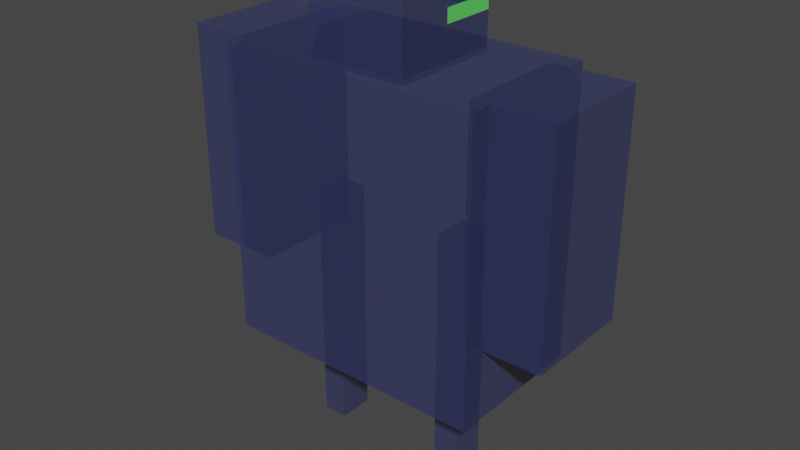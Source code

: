# Source: robot1.blend  (saved by Blender 2.80.75; exported with 4.5.12 LTS)
import bpy
from mathutils import Matrix  # noqa: F401  (used for matrix-valued properties, if any)

bpy.ops.wm.read_factory_settings(use_empty=True)
scene = bpy.context.scene
scene.name = 'Scene'

# ---- collections
col_collection = bpy.data.collections.new('Collection'); scene.collection.children.link(col_collection)

# ---- materials (node trees are filled in below, after node groups)
mat_material = bpy.data.materials.new('Material')
mat_material.alpha_threshold = 0.0
mat_material.use_transparent_shadow = False
mat_material.line_color = (0.0, 0.0, 0.0, 1.0)
mat_material_001 = bpy.data.materials.new('Material.001')
mat_material_001.alpha_threshold = 0.0
mat_material_001.use_transparent_shadow = False
mat_material_001.line_color = (0.0, 0.0, 0.0, 1.0)

# ---- material node trees
mat_material.use_nodes = True; mat_material.node_tree.nodes.clear()
_N = mat_material.node_tree.nodes; _L = mat_material.node_tree.links
n0 = _N.new('ShaderNodeOutputMaterial'); n0.name = 'Material Output'; n0.location = (300, 300)
n1 = _N.new('ShaderNodeBsdfPrincipled'); n1.name = 'Principled BSDF'; n1.location = (-141, 295)
n1.distribution = 'GGX'
n1.subsurface_method = 'BURLEY'
n1.inputs[0].default_value = (0.04479, 0.05372, 0.1749, 1.0)
n1.inputs[2].default_value = 1.0
n1.inputs[3].default_value = 1.45
n1.inputs[4].default_value = 0.5227
n1.inputs[13].default_value = 0.5091
n1.inputs[27].default_value = (0.0, 0.0, 0.0, 1.0)
n1.inputs[28].default_value = 1.0
_L.new(n1.outputs[0], n0.inputs[0])
n0.is_active_output = True
mat_material_001.use_nodes = True; mat_material_001.node_tree.nodes.clear()
_N = mat_material_001.node_tree.nodes; _L = mat_material_001.node_tree.links
n0 = _N.new('ShaderNodeOutputMaterial'); n0.name = 'Material Output'; n0.location = (300, 300)
n1 = _N.new('ShaderNodeBsdfPrincipled'); n1.name = 'Principled BSDF'; n1.location = (10, 300)
n1.distribution = 'GGX'
n1.subsurface_method = 'BURLEY'
n1.inputs[0].default_value = (0.1273, 0.8, 0.133, 1.0)
n1.inputs[2].default_value = 0.4
n1.inputs[3].default_value = 1.45
n1.inputs[27].default_value = (0.0, 0.0, 0.0, 1.0)
n1.inputs[28].default_value = 1.0
_L.new(n1.outputs[0], n0.inputs[0])
n0.is_active_output = True

# ---- world
world_world = bpy.data.worlds.new('World'); scene.world = world_world
world_world.use_nodes = True; world_world.node_tree.nodes.clear()
_N = world_world.node_tree.nodes; _L = world_world.node_tree.links
n0 = _N.new('ShaderNodeOutputWorld'); n0.name = 'World Output'; n0.location = (300, 300)
n1 = _N.new('ShaderNodeBackground'); n1.name = 'Background'; n1.location = (10, 300)
n1.inputs[0].default_value = (0.05088, 0.05088, 0.05088, 1.0)
_L.new(n1.outputs[0], n0.inputs[0])
n0.is_active_output = True
world_world.color = (0.05088, 0.05088, 0.05088)
world_world.use_sun_shadow = False
world_world.sun_shadow_jitter_overblur = 0.0

# ---- meshes
me_cube = bpy.data.meshes.new('Cube')
me_cube.from_pydata([(0.3458, -0.2281, -0.02303), (0.3458, -0.2281, -2.023), (0.3458, -0.543, -0.02303), (0.3458, -0.543, -2.023), (-0.3458, -0.2281, -0.02303), (-0.3458, -0.2281, -2.023), (-0.3458, -0.543, -0.02303), (-0.3458, -0.543, -2.023)], [], [(0, 4, 6, 2), (3, 2, 6, 7), (7, 6, 4, 5), (5, 1, 3, 7), (1, 0, 2, 3), (5, 4, 0, 1)])
_uv = me_cube.uv_layers.new(name='UVMap')
_uv.uv.foreach_set('vector', [0.375, 0.0, 0.625, 0.0, 0.625, 0.25, 0.375, 0.25, 0.375, 0.25, 0.625, 0.25, 0.625, 0.5, 0.375, 0.5, 0.375, 0.5, 0.625, 0.5, 0.625, 0.75, 0.375, 0.75, 0.375, 0.75, 0.625, 0.75, 0.625, 1.0, 0.375, 1.0, 0.125, 0.5, 0.375, 0.5, 0.375, 0.75, 0.125, 0.75, 0.625, 0.5, 0.875, 0.5, 0.875, 0.75, 0.625, 0.75])
me_cube.materials.append(mat_material)
me_cube.use_remesh_preserve_volume = False
me_cube.use_remesh_preserve_attributes = False
me_cube.use_mirror_vertex_groups = False
me_cube.update()
me_cube_001 = bpy.data.meshes.new('Cube.001')
me_cube_001.from_pydata([(1.0, 1.0, 1.0), (1.0, 1.0, -1.0), (1.0, -1.0, 1.0), (1.0, -1.0, -1.0), (-1.0, 1.0, 1.0), (-1.0, 1.0, -1.0), (-1.0, -1.0, 1.0), (-1.0, -1.0, -1.0)], [], [(0, 4, 6, 2), (3, 2, 6, 7), (7, 6, 4, 5), (5, 1, 3, 7), (1, 0, 2, 3), (5, 4, 0, 1)])
_uv = me_cube_001.uv_layers.new(name='UVMap')
_uv.uv.foreach_set('vector', [0.375, 0.0, 0.625, 0.0, 0.625, 0.25, 0.375, 0.25, 0.375, 0.25, 0.625, 0.25, 0.625, 0.5, 0.375, 0.5, 0.375, 0.5, 0.625, 0.5, 0.625, 0.75, 0.375, 0.75, 0.375, 0.75, 0.625, 0.75, 0.625, 1.0, 0.375, 1.0, 0.125, 0.5, 0.375, 0.5, 0.375, 0.75, 0.125, 0.75, 0.625, 0.5, 0.875, 0.5, 0.875, 0.75, 0.625, 0.75])
me_cube_001.materials.append(mat_material)
me_cube_001.use_remesh_preserve_volume = False
me_cube_001.use_remesh_preserve_attributes = False
me_cube_001.use_mirror_vertex_groups = False
me_cube_001.update()
me_cube_003 = bpy.data.meshes.new('Cube.003')
me_cube_003.from_pydata([(0.3458, -0.2281, -0.02303), (0.3458, -0.2281, -2.023), (0.3458, -0.543, -0.02303), (0.3458, -0.543, -2.023), (-0.3458, -0.2281, -0.02303), (-0.3458, -0.2281, -2.023), (-0.3458, -0.543, -0.02303), (-0.3458, -0.543, -2.023)], [], [(0, 4, 6, 2), (3, 2, 6, 7), (7, 6, 4, 5), (5, 1, 3, 7), (1, 0, 2, 3), (5, 4, 0, 1)])
_uv = me_cube_003.uv_layers.new(name='UVMap')
_uv.uv.foreach_set('vector', [0.375, 0.0, 0.625, 0.0, 0.625, 0.25, 0.375, 0.25, 0.375, 0.25, 0.625, 0.25, 0.625, 0.5, 0.375, 0.5, 0.375, 0.5, 0.625, 0.5, 0.625, 0.75, 0.375, 0.75, 0.375, 0.75, 0.625, 0.75, 0.625, 1.0, 0.375, 1.0, 0.125, 0.5, 0.375, 0.5, 0.375, 0.75, 0.125, 0.75, 0.625, 0.5, 0.875, 0.5, 0.875, 0.75, 0.625, 0.75])
me_cube_003.materials.append(mat_material)
me_cube_003.use_remesh_preserve_volume = False
me_cube_003.use_remesh_preserve_attributes = False
me_cube_003.use_mirror_vertex_groups = False
me_cube_003.update()
me_cube_004 = bpy.data.meshes.new('Cube.004')
me_cube_004.from_pydata([(1.0, 1.0, 1.0), (1.0, 1.0, -1.0), (1.0, -1.0, 1.0), (1.0, -1.0, -1.0), (-1.0, 1.0, 1.0), (-1.0, 1.0, -1.0), (-1.0, -1.0, 1.0), (-1.0, -1.0, -1.0)], [], [(0, 4, 6, 2), (3, 2, 6, 7), (7, 6, 4, 5), (5, 1, 3, 7), (1, 0, 2, 3), (5, 4, 0, 1)])
_uv = me_cube_004.uv_layers.new(name='UVMap')
_uv.uv.foreach_set('vector', [0.375, 0.0, 0.625, 0.0, 0.625, 0.25, 0.375, 0.25, 0.375, 0.25, 0.625, 0.25, 0.625, 0.5, 0.375, 0.5, 0.375, 0.5, 0.625, 0.5, 0.625, 0.75, 0.375, 0.75, 0.375, 0.75, 0.625, 0.75, 0.625, 1.0, 0.375, 1.0, 0.125, 0.5, 0.375, 0.5, 0.375, 0.75, 0.125, 0.75, 0.625, 0.5, 0.875, 0.5, 0.875, 0.75, 0.625, 0.75])
me_cube_004.materials.append(mat_material)
me_cube_004.use_remesh_preserve_volume = False
me_cube_004.use_remesh_preserve_attributes = False
me_cube_004.use_mirror_vertex_groups = False
me_cube_004.update()
me_cube_005 = bpy.data.meshes.new('Cube.005')
me_cube_005.from_pydata([(1.0, 1.0, 1.0), (1.0, 1.0, -1.0), (1.0, -1.0, 1.0), (1.0, -1.0, -1.0), (-1.0, 1.0, 1.0), (-1.0, 1.0, -1.0), (-1.0, -1.0, 1.0), (-1.0, -1.0, -1.0)], [], [(0, 4, 6, 2), (3, 2, 6, 7), (7, 6, 4, 5), (5, 1, 3, 7), (1, 0, 2, 3), (5, 4, 0, 1)])
_uv = me_cube_005.uv_layers.new(name='UVMap')
_uv.uv.foreach_set('vector', [0.375, 0.0, 0.625, 0.0, 0.625, 0.25, 0.375, 0.25, 0.375, 0.25, 0.625, 0.25, 0.625, 0.5, 0.375, 0.5, 0.375, 0.5, 0.625, 0.5, 0.625, 0.75, 0.375, 0.75, 0.375, 0.75, 0.625, 0.75, 0.625, 1.0, 0.375, 1.0, 0.125, 0.5, 0.375, 0.5, 0.375, 0.75, 0.125, 0.75, 0.625, 0.5, 0.875, 0.5, 0.875, 0.75, 0.625, 0.75])
me_cube_005.materials.append(mat_material)
me_cube_005.use_remesh_preserve_volume = False
me_cube_005.use_remesh_preserve_attributes = False
me_cube_005.use_mirror_vertex_groups = False
me_cube_005.update()
me_cube_006 = bpy.data.meshes.new('Cube.006')
me_cube_006.from_pydata([(1.0, 1.0, 1.0), (1.0, 1.0, -1.0), (1.0, -1.0, 1.0), (1.0, -1.0, -1.0), (-1.0, 1.0, 1.0), (-1.0, 1.0, -1.0), (-1.0, -1.0, 1.0), (-1.0, -1.0, -1.0), (1.0, 1.0, 0.4091), (-1.0, -1.0, 0.4091), (1.0, -1.0, 0.4091), (-1.0, 1.0, 0.4091), (1.0, 1.0, 0.03002), (1.0, -1.0, 0.03002), (-1.0, 1.0, 0.03002), (-1.0, -1.0, 0.03002), (0.0, 1.0, -1.0), (0.0, -1.0, 1.0), (0.0, -1.0, -1.0), (0.0, 1.0, 1.0), (0.0, 1.0, 0.4091), (0.0, -1.0, 0.4091), (0.0, -1.0, 0.03002), (0.0, 1.0, 0.03002)], [], [(19, 4, 6, 17), (21, 17, 6, 9), (9, 6, 4, 11), (16, 1, 3, 18), (8, 0, 2, 10), (20, 19, 0, 8), (23, 20, 8, 12), (12, 8, 10, 13), (15, 9, 11, 14), (22, 21, 9, 15), (18, 22, 15, 7), (7, 15, 14, 5), (1, 12, 13, 3), (16, 23, 12, 1), (5, 14, 23, 16), (3, 13, 22, 18), (13, 10, 21, 22), (14, 11, 20, 23), (11, 4, 19, 20), (5, 16, 18, 7), (10, 2, 17, 21), (0, 19, 17, 2)])
me_cube_006.polygons.foreach_set('material_index', [0, 0, 0, 0, 0, 0, 0, 0, 1, 1, 0, 0, 0, 0, 0, 0, 0, 1, 0, 0, 0, 0])
_uv = me_cube_006.uv_layers.new(name='UVMap')
_uv.uv.foreach_set('vector', [0.5, 0.0, 0.625, 0.0, 0.625, 0.25, 0.5, 0.25, 0.5511, 0.375, 0.625, 0.375, 0.625, 0.5, 0.5511, 0.5, 0.5511, 0.5, 0.625, 0.5, 0.625, 0.75, 0.5511, 0.75, 0.5, 0.75, 0.625, 0.75, 0.625, 1.0, 0.5, 1.0, 0.3011, 0.5, 0.375, 0.5, 0.375, 0.75, 0.3011, 0.75, 0.8011, 0.625, 0.875, 0.625, 0.875, 0.75, 0.8011, 0.75, 0.7538, 0.625, 0.8011, 0.625, 0.8011, 0.75, 0.7538, 0.75, 0.2538, 0.5, 0.3011, 0.5, 0.3011, 0.75, 0.2538, 0.75, 0.5038, 0.5, 0.5511, 0.5, 0.5511, 0.75, 0.5038, 0.75, 0.5038, 0.375, 0.5511, 0.375, 0.5511, 0.5, 0.5038, 0.5, 0.375, 0.375, 0.5038, 0.375, 0.5038, 0.5, 0.375, 0.5, 0.375, 0.5, 0.5038, 0.5, 0.5038, 0.75, 0.375, 0.75, 0.125, 0.5, 0.2538, 0.5, 0.2538, 0.75, 0.125, 0.75, 0.625, 0.625, 0.7538, 0.625, 0.7538, 0.75, 0.625, 0.75, 0.625, 0.5, 0.7538, 0.5, 0.7538, 0.625, 0.625, 0.625, 0.375, 0.25, 0.5038, 0.25, 0.5038, 0.375, 0.375, 0.375, 0.5038, 0.25, 0.5511, 0.25, 0.5511, 0.375, 0.5038, 0.375, 0.7538, 0.5, 0.8011, 0.5, 0.8011, 0.625, 0.7538, 0.625, 0.8011, 0.5, 0.875, 0.5, 0.875, 0.625, 0.8011, 0.625, 0.375, 0.75, 0.5, 0.75, 0.5, 1.0, 0.375, 1.0, 0.5511, 0.25, 0.625, 0.25, 0.625, 0.375, 0.5511, 0.375, 0.375, 0.0, 0.5, 0.0, 0.5, 0.25, 0.375, 0.25])
me_cube_006.materials.append(mat_material)
me_cube_006.materials.append(mat_material_001)
me_cube_006.use_remesh_preserve_volume = False
me_cube_006.use_remesh_preserve_attributes = False
me_cube_006.use_mirror_vertex_groups = False
me_cube_006.update()

# ---- objects
ob_cube_leg = bpy.data.objects.new('cube_leg', me_cube)
ob_cube_body = bpy.data.objects.new('cube_body', me_cube_001)
ob_cube_leg2 = bpy.data.objects.new('cube_leg2', me_cube_003)
ob_cube_arm2 = bpy.data.objects.new('cube_arm2', me_cube_004)
ob_cube_arm = bpy.data.objects.new('cube_arm', me_cube_005)
ob_cuibe_head = bpy.data.objects.new('cuibe_head', me_cube_006)

# ---- transforms, parenting, visibility, modifiers, constraints
ob_cube_leg.location = (-0.2214, 0.07318, -0.03448)
ob_cube_leg.rotation_euler = (0.0, -0.0, -1.571)
ob_cube_leg.scale = (0.1943, 0.309, 0.473)
ob_cube_leg.lock_rotations_4d = False
ob_cube_leg.empty_display_type = 'ARROWS'
ob_cube_leg.lineart.crease_threshold = 0.0
ob_cube_body.location = (-0.06846, 0.07318, -0.02616)
ob_cube_body.rotation_euler = (0.0, -0.0, -1.571)
ob_cube_body.scale = (0.2881, 0.5095, 0.5534)
ob_cube_body.lock_rotations_4d = False
ob_cube_body.empty_display_type = 'ARROWS'
ob_cube_body.lineart.crease_threshold = 0.0
ob_cube_leg2.location = (0.3231, 0.07318, -0.02892)
ob_cube_leg2.rotation_euler = (0.0, -0.0, -1.571)
ob_cube_leg2.scale = (0.1961, 0.3118, 0.4773)
ob_cube_leg2.lock_rotations_4d = False
ob_cube_leg2.empty_display_type = 'ARROWS'
ob_cube_leg2.lineart.crease_threshold = 0.0
ob_cube_arm2.location = (-0.6531, 0.07318, 0.1139)
ob_cube_arm2.rotation_euler = (0.0, -0.0, -1.571)
ob_cube_arm2.scale = (0.2148, 0.1496, 0.4127)
ob_cube_arm2.lock_rotations_4d = False
ob_cube_arm2.empty_display_type = 'ARROWS'
ob_cube_arm2.lineart.crease_threshold = 0.0
ob_cube_arm.location = (0.5198, 0.07318, 0.1138)
ob_cube_arm.rotation_euler = (0.0, -0.0, -1.571)
ob_cube_arm.scale = (0.2148, 0.1496, 0.4127)
ob_cube_arm.lock_rotations_4d = False
ob_cube_arm.empty_display_type = 'ARROWS'
ob_cube_arm.lineart.crease_threshold = 0.0
ob_cuibe_head.location = (-0.06846, 0.07318, 0.6461)
ob_cuibe_head.rotation_euler = (0.0, -0.0, -1.571)
ob_cuibe_head.scale = (0.2156, 0.1912, 0.1386)
ob_cuibe_head.lock_rotations_4d = False
ob_cuibe_head.empty_display_type = 'ARROWS'
ob_cuibe_head.lineart.crease_threshold = 0.0

# ---- collection membership
col_collection.objects.link(ob_cube_leg)
col_collection.objects.link(ob_cube_body)
col_collection.objects.link(ob_cube_leg2)
col_collection.objects.link(ob_cube_arm2)
col_collection.objects.link(ob_cube_arm)
col_collection.objects.link(ob_cuibe_head)

# ---- scene / render settings (as saved in the file)
scene.frame_start = 1; scene.frame_end = 250; scene.frame_set(0)
scene.render.engine = 'BLENDER_EEVEE_NEXT'
scene.cycles.use_denoising = False
scene.cycles.samples = 128
scene.cycles.sampling_pattern = 'TABULATED_SOBOL'
scene.cycles.use_adaptive_sampling = False
scene.cycles.use_light_tree = False
scene.view_settings.view_transform = 'Filmic'
bpy.context.view_layer.update()

# ---- added for rendering (the .blend has no active camera and no usable light): camera, sun
cam_auto = bpy.data.cameras.new('AutoCamera')
cam_auto.lens = 50.0
cam_auto.sensor_width = 36.0
cam_auto.clip_end = 1000.0
ob_auto_camera = bpy.data.objects.new('AutoCamera', cam_auto)
scene.collection.objects.link(ob_auto_camera)
ob_auto_camera.location = (2.13544, -2.56932, 1.65674)
ob_auto_camera.rotation_euler = (1.09748, -7.21219e-08, 0.694738)
scene.camera = ob_auto_camera
light_auto_sun = bpy.data.lights.new('AutoSun', 'SUN')
light_auto_sun.energy = 3.0
light_auto_sun.angle = 0.0523599
ob_auto_sun = bpy.data.objects.new('AutoSun', light_auto_sun)
scene.collection.objects.link(ob_auto_sun)
ob_auto_sun.rotation_euler = (0.872665, 0.174533, 0.523599)
bpy.context.view_layer.update()
